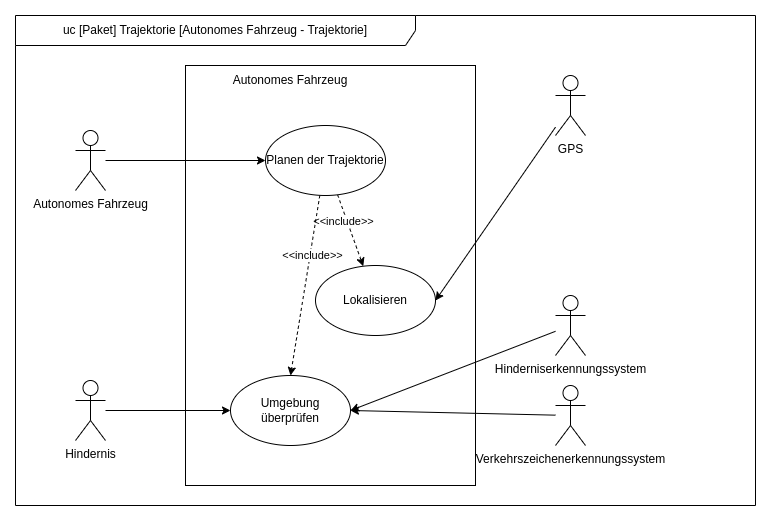

The diagram above was exported from draw.io. Its source (the exported page's mxGraphModel, read from the mxfile embedded in the PNG):
<mxGraphModel dx="1434" dy="805" grid="1" gridSize="10" guides="1" tooltips="1" connect="1" arrows="1" fold="1" page="1" pageScale="1" pageWidth="827" pageHeight="1169" math="0" shadow="0">
  <root>
    <mxCell id="0" />
    <mxCell id="1" parent="0" />
    <mxCell id="MWVft6qMY29s-5dObQhs-2" value="" style="rounded=0;whiteSpace=wrap;html=1;" parent="1" vertex="1">
      <mxGeometry x="180" y="90" width="290" height="420" as="geometry" />
    </mxCell>
    <mxCell id="MWVft6qMY29s-5dObQhs-8" style="rounded=0;orthogonalLoop=1;jettySize=auto;html=1;entryX=0;entryY=0.5;entryDx=0;entryDy=0;backgroundOutline=0;" parent="1" source="MWVft6qMY29s-5dObQhs-1" target="MWVft6qMY29s-5dObQhs-7" edge="1">
      <mxGeometry relative="1" as="geometry" />
    </mxCell>
    <mxCell id="MWVft6qMY29s-5dObQhs-1" value="Autonomes Fahrzeug" style="shape=umlActor;verticalLabelPosition=bottom;verticalAlign=top;html=1;outlineConnect=0;" parent="1" vertex="1">
      <mxGeometry x="70" y="155" width="30" height="60" as="geometry" />
    </mxCell>
    <mxCell id="MWVft6qMY29s-5dObQhs-3" value="Autonomes Fahrzeug" style="text;html=1;strokeColor=none;fillColor=none;align=center;verticalAlign=middle;whiteSpace=wrap;rounded=0;" parent="1" vertex="1">
      <mxGeometry x="180" y="90" width="210" height="30" as="geometry" />
    </mxCell>
    <mxCell id="MWVft6qMY29s-5dObQhs-14" style="rounded=0;orthogonalLoop=1;jettySize=auto;html=1;entryX=1;entryY=0.5;entryDx=0;entryDy=0;" parent="1" source="MWVft6qMY29s-5dObQhs-6" target="MWVft6qMY29s-5dObQhs-22" edge="1">
      <mxGeometry relative="1" as="geometry" />
    </mxCell>
    <mxCell id="MWVft6qMY29s-5dObQhs-6" value="GPS&lt;br&gt;" style="shape=umlActor;verticalLabelPosition=bottom;verticalAlign=top;html=1;outlineConnect=0;" parent="1" vertex="1">
      <mxGeometry x="550" y="100" width="30" height="60" as="geometry" />
    </mxCell>
    <mxCell id="MWVft6qMY29s-5dObQhs-25" style="rounded=0;orthogonalLoop=1;jettySize=auto;html=1;dashed=1;" parent="1" source="MWVft6qMY29s-5dObQhs-7" target="MWVft6qMY29s-5dObQhs-22" edge="1">
      <mxGeometry relative="1" as="geometry" />
    </mxCell>
    <mxCell id="bhKdWS18jcgg6gf1reEu-3" value="&amp;lt;&amp;lt;include&amp;gt;&amp;gt;" style="edgeLabel;html=1;align=center;verticalAlign=middle;resizable=0;points=[];" parent="MWVft6qMY29s-5dObQhs-25" vertex="1" connectable="0">
      <mxGeometry x="-0.3187" y="-4" relative="1" as="geometry">
        <mxPoint as="offset" />
      </mxGeometry>
    </mxCell>
    <mxCell id="MWVft6qMY29s-5dObQhs-28" style="rounded=0;orthogonalLoop=1;jettySize=auto;html=1;entryX=0.5;entryY=0;entryDx=0;entryDy=0;dashed=1;" parent="1" source="MWVft6qMY29s-5dObQhs-7" target="MWVft6qMY29s-5dObQhs-27" edge="1">
      <mxGeometry relative="1" as="geometry" />
    </mxCell>
    <mxCell id="bhKdWS18jcgg6gf1reEu-2" value="&amp;lt;&amp;lt;include&amp;gt;&amp;gt;" style="edgeLabel;html=1;align=center;verticalAlign=middle;resizable=0;points=[];" parent="MWVft6qMY29s-5dObQhs-28" vertex="1" connectable="0">
      <mxGeometry x="-0.3473" y="2" relative="1" as="geometry">
        <mxPoint as="offset" />
      </mxGeometry>
    </mxCell>
    <mxCell id="MWVft6qMY29s-5dObQhs-7" value="Planen der Trajektorie" style="ellipse;whiteSpace=wrap;html=1;" parent="1" vertex="1">
      <mxGeometry x="260" y="150" width="120" height="70" as="geometry" />
    </mxCell>
    <mxCell id="MWVft6qMY29s-5dObQhs-15" style="rounded=0;orthogonalLoop=1;jettySize=auto;html=1;entryX=1;entryY=0.5;entryDx=0;entryDy=0;" parent="1" source="MWVft6qMY29s-5dObQhs-10" target="MWVft6qMY29s-5dObQhs-27" edge="1">
      <mxGeometry relative="1" as="geometry" />
    </mxCell>
    <mxCell id="MWVft6qMY29s-5dObQhs-10" value="Hinderniserkennungssystem" style="shape=umlActor;verticalLabelPosition=bottom;verticalAlign=top;html=1;outlineConnect=0;" parent="1" vertex="1">
      <mxGeometry x="550" y="320" width="30" height="60" as="geometry" />
    </mxCell>
    <mxCell id="MWVft6qMY29s-5dObQhs-16" style="rounded=0;orthogonalLoop=1;jettySize=auto;html=1;entryX=1;entryY=0.5;entryDx=0;entryDy=0;" parent="1" source="MWVft6qMY29s-5dObQhs-13" target="MWVft6qMY29s-5dObQhs-27" edge="1">
      <mxGeometry relative="1" as="geometry" />
    </mxCell>
    <mxCell id="MWVft6qMY29s-5dObQhs-13" value="Verkehrszeichenerkennungssystem" style="shape=umlActor;verticalLabelPosition=bottom;verticalAlign=top;html=1;outlineConnect=0;" parent="1" vertex="1">
      <mxGeometry x="550" y="410" width="30" height="60" as="geometry" />
    </mxCell>
    <mxCell id="MWVft6qMY29s-5dObQhs-22" value="Lokalisieren" style="ellipse;whiteSpace=wrap;html=1;" parent="1" vertex="1">
      <mxGeometry x="310" y="290" width="120" height="70" as="geometry" />
    </mxCell>
    <mxCell id="MWVft6qMY29s-5dObQhs-27" value="Umgebung überprüfen" style="ellipse;whiteSpace=wrap;html=1;" parent="1" vertex="1">
      <mxGeometry x="225" y="400" width="120" height="70" as="geometry" />
    </mxCell>
    <mxCell id="klFBFFg9kIaZKT8DLO6I-6" style="edgeStyle=orthogonalEdgeStyle;rounded=0;orthogonalLoop=1;jettySize=auto;html=1;entryX=0;entryY=0.5;entryDx=0;entryDy=0;" parent="1" source="klFBFFg9kIaZKT8DLO6I-1" target="MWVft6qMY29s-5dObQhs-27" edge="1">
      <mxGeometry relative="1" as="geometry" />
    </mxCell>
    <mxCell id="klFBFFg9kIaZKT8DLO6I-1" value="Hindernis" style="shape=umlActor;verticalLabelPosition=bottom;verticalAlign=top;html=1;outlineConnect=0;" parent="1" vertex="1">
      <mxGeometry x="70" y="405" width="30" height="60" as="geometry" />
    </mxCell>
    <mxCell id="bhKdWS18jcgg6gf1reEu-1" value="uc [Paket] Trajektorie [Autonomes Fahrzeug - Trajektorie]" style="shape=umlFrame;whiteSpace=wrap;html=1;pointerEvents=0;width=400;height=30;" parent="1" vertex="1">
      <mxGeometry x="10" y="40" width="740" height="490" as="geometry" />
    </mxCell>
  </root>
</mxGraphModel>